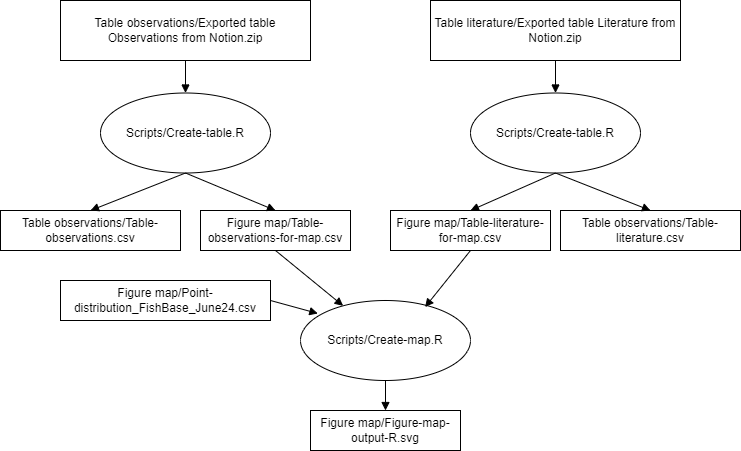

The diagram above was exported from draw.io. Its source (the exported page's mxGraphModel, read from the mxfile embedded in the PNG):
<mxGraphModel dx="1877" dy="565" grid="1" gridSize="10" guides="1" tooltips="1" connect="1" arrows="1" fold="1" page="1" pageScale="1" pageWidth="827" pageHeight="1169" math="0" shadow="0">
  <root>
    <mxCell id="0" />
    <mxCell id="1" parent="0" />
    <mxCell id="2" value="Table observations/Exported table Observations from Notion.zip" style="whiteSpace=wrap;strokeWidth=1;" parent="1" vertex="1">
      <mxGeometry x="-220" width="250" height="60" as="geometry" />
    </mxCell>
    <mxCell id="4" value="Table observations/Table-observations.csv" style="whiteSpace=wrap;strokeWidth=1;" parent="1" vertex="1">
      <mxGeometry x="-280" y="210" width="180" height="40" as="geometry" />
    </mxCell>
    <mxCell id="17" value="" style="curved=1;startArrow=none;endArrow=block;exitX=0.5;exitY=1.01;entryX=0.5;entryY=0;entryDx=0;entryDy=0;" parent="1" source="2" target="Ve5GYpe3Fr6bWdWRnS1U-28" edge="1">
      <mxGeometry relative="1" as="geometry">
        <Array as="points" />
        <mxPoint x="6.5" y="84" as="targetPoint" />
      </mxGeometry>
    </mxCell>
    <mxCell id="18" value="" style="curved=1;startArrow=none;endArrow=block;exitX=0.5;exitY=1;entryX=0.5;entryY=0.01;exitDx=0;exitDy=0;" parent="1" source="Ve5GYpe3Fr6bWdWRnS1U-28" target="4" edge="1">
      <mxGeometry relative="1" as="geometry">
        <Array as="points" />
        <mxPoint x="6.5" y="181" as="sourcePoint" />
      </mxGeometry>
    </mxCell>
    <mxCell id="Ve5GYpe3Fr6bWdWRnS1U-28" value="Scripts/Create-table.R" style="ellipse;whiteSpace=wrap;html=1;" vertex="1" parent="1">
      <mxGeometry x="-180" y="92.5" width="170" height="80" as="geometry" />
    </mxCell>
    <mxCell id="Ve5GYpe3Fr6bWdWRnS1U-29" value="Figure map/Table-observations-for-map.csv" style="rounded=0;whiteSpace=wrap;html=1;" vertex="1" parent="1">
      <mxGeometry x="-80" y="210" width="150" height="40" as="geometry" />
    </mxCell>
    <mxCell id="Ve5GYpe3Fr6bWdWRnS1U-32" value="" style="curved=1;startArrow=none;endArrow=block;exitX=0.5;exitY=1;entryX=0.5;entryY=0;exitDx=0;exitDy=0;entryDx=0;entryDy=0;" edge="1" parent="1" source="Ve5GYpe3Fr6bWdWRnS1U-28" target="Ve5GYpe3Fr6bWdWRnS1U-29">
      <mxGeometry relative="1" as="geometry">
        <Array as="points" />
        <mxPoint x="25" y="174" as="sourcePoint" />
        <mxPoint x="-180" y="220" as="targetPoint" />
      </mxGeometry>
    </mxCell>
    <mxCell id="Ve5GYpe3Fr6bWdWRnS1U-34" value="Table literature/Exported table Literature from Notion.zip" style="whiteSpace=wrap;strokeWidth=1;" vertex="1" parent="1">
      <mxGeometry x="150" width="250" height="60" as="geometry" />
    </mxCell>
    <mxCell id="Ve5GYpe3Fr6bWdWRnS1U-35" value="Table observations/Table-literature.csv" style="whiteSpace=wrap;strokeWidth=1;" vertex="1" parent="1">
      <mxGeometry x="280" y="210" width="180" height="40" as="geometry" />
    </mxCell>
    <mxCell id="Ve5GYpe3Fr6bWdWRnS1U-36" value="" style="curved=1;startArrow=none;endArrow=block;exitX=0.5;exitY=1.01;entryX=0.5;entryY=0;entryDx=0;entryDy=0;" edge="1" parent="1" source="Ve5GYpe3Fr6bWdWRnS1U-34" target="Ve5GYpe3Fr6bWdWRnS1U-38">
      <mxGeometry relative="1" as="geometry">
        <Array as="points" />
        <mxPoint x="376.5" y="84" as="targetPoint" />
      </mxGeometry>
    </mxCell>
    <mxCell id="Ve5GYpe3Fr6bWdWRnS1U-37" value="" style="curved=1;startArrow=none;endArrow=block;exitX=0.5;exitY=1;entryX=0.5;entryY=0.01;exitDx=0;exitDy=0;" edge="1" parent="1" source="Ve5GYpe3Fr6bWdWRnS1U-38" target="Ve5GYpe3Fr6bWdWRnS1U-35">
      <mxGeometry relative="1" as="geometry">
        <Array as="points" />
        <mxPoint x="376.5" y="181" as="sourcePoint" />
      </mxGeometry>
    </mxCell>
    <mxCell id="Ve5GYpe3Fr6bWdWRnS1U-38" value="Scripts/Create-table.R" style="ellipse;whiteSpace=wrap;html=1;" vertex="1" parent="1">
      <mxGeometry x="190" y="92.5" width="170" height="80" as="geometry" />
    </mxCell>
    <mxCell id="Ve5GYpe3Fr6bWdWRnS1U-39" value="Figure map/Table-literature-for-map.csv" style="rounded=0;whiteSpace=wrap;html=1;" vertex="1" parent="1">
      <mxGeometry x="110" y="210" width="160" height="40" as="geometry" />
    </mxCell>
    <mxCell id="Ve5GYpe3Fr6bWdWRnS1U-40" value="" style="curved=1;startArrow=none;endArrow=block;exitX=0.5;exitY=1;entryX=0.5;entryY=0;exitDx=0;exitDy=0;entryDx=0;entryDy=0;" edge="1" parent="1" source="Ve5GYpe3Fr6bWdWRnS1U-38" target="Ve5GYpe3Fr6bWdWRnS1U-39">
      <mxGeometry relative="1" as="geometry">
        <Array as="points" />
        <mxPoint x="395" y="174" as="sourcePoint" />
        <mxPoint x="190" y="220" as="targetPoint" />
      </mxGeometry>
    </mxCell>
    <mxCell id="Ve5GYpe3Fr6bWdWRnS1U-41" value="Scripts/Create-map.R" style="ellipse;whiteSpace=wrap;html=1;" vertex="1" parent="1">
      <mxGeometry x="20" y="300" width="170" height="80" as="geometry" />
    </mxCell>
    <mxCell id="Ve5GYpe3Fr6bWdWRnS1U-42" value="Figure map/Point-distribution_FishBase_June24.csv" style="rounded=0;whiteSpace=wrap;html=1;" vertex="1" parent="1">
      <mxGeometry x="-220" y="280" width="210" height="40" as="geometry" />
    </mxCell>
    <mxCell id="Ve5GYpe3Fr6bWdWRnS1U-43" value="" style="curved=1;startArrow=none;endArrow=block;exitX=0.5;exitY=1;entryX=0.733;entryY=0.082;exitDx=0;exitDy=0;entryDx=0;entryDy=0;entryPerimeter=0;" edge="1" parent="1" source="Ve5GYpe3Fr6bWdWRnS1U-39" target="Ve5GYpe3Fr6bWdWRnS1U-41">
      <mxGeometry relative="1" as="geometry">
        <Array as="points" />
        <mxPoint x="-85" y="183" as="sourcePoint" />
        <mxPoint x="5" y="220" as="targetPoint" />
      </mxGeometry>
    </mxCell>
    <mxCell id="Ve5GYpe3Fr6bWdWRnS1U-44" value="" style="curved=1;startArrow=none;endArrow=block;exitX=0.5;exitY=1;exitDx=0;exitDy=0;" edge="1" parent="1" source="Ve5GYpe3Fr6bWdWRnS1U-29" target="Ve5GYpe3Fr6bWdWRnS1U-41">
      <mxGeometry relative="1" as="geometry">
        <Array as="points" />
        <mxPoint x="-75" y="193" as="sourcePoint" />
        <mxPoint x="15" y="230" as="targetPoint" />
      </mxGeometry>
    </mxCell>
    <mxCell id="Ve5GYpe3Fr6bWdWRnS1U-45" value="" style="curved=1;startArrow=none;endArrow=block;exitX=1;exitY=0.5;entryX=0.102;entryY=0.162;exitDx=0;exitDy=0;entryDx=0;entryDy=0;entryPerimeter=0;" edge="1" parent="1" source="Ve5GYpe3Fr6bWdWRnS1U-42" target="Ve5GYpe3Fr6bWdWRnS1U-41">
      <mxGeometry relative="1" as="geometry">
        <Array as="points" />
        <mxPoint x="-65" y="203" as="sourcePoint" />
        <mxPoint x="25" y="240" as="targetPoint" />
      </mxGeometry>
    </mxCell>
    <mxCell id="Ve5GYpe3Fr6bWdWRnS1U-46" value="Figure map/Figure-map-output-R.svg" style="rounded=0;whiteSpace=wrap;html=1;" vertex="1" parent="1">
      <mxGeometry x="30" y="410" width="150" height="40" as="geometry" />
    </mxCell>
    <mxCell id="Ve5GYpe3Fr6bWdWRnS1U-47" value="" style="curved=1;startArrow=none;endArrow=block;exitX=0.5;exitY=1;entryX=0.5;entryY=0;exitDx=0;exitDy=0;entryDx=0;entryDy=0;" edge="1" parent="1" source="Ve5GYpe3Fr6bWdWRnS1U-41" target="Ve5GYpe3Fr6bWdWRnS1U-46">
      <mxGeometry relative="1" as="geometry">
        <Array as="points" />
        <mxPoint x="200" y="260" as="sourcePoint" />
        <mxPoint x="155" y="317" as="targetPoint" />
      </mxGeometry>
    </mxCell>
  </root>
</mxGraphModel>